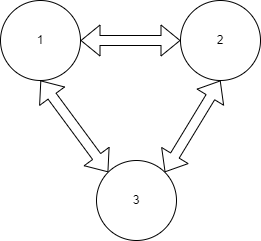

The diagram above was exported from draw.io. Its source (the exported page's mxGraphModel, read from the mxfile embedded in the PNG):
<mxGraphModel dx="1434" dy="738" grid="1" gridSize="10" guides="1" tooltips="1" connect="1" arrows="1" fold="1" page="1" pageScale="1" pageWidth="827" pageHeight="1169" math="0" shadow="0">
  <root>
    <mxCell id="0" />
    <mxCell id="1" parent="0" />
    <mxCell id="PAZyVVKiPhx-MiYRjXGB-1" value="&lt;font&gt;1&lt;/font&gt;" style="ellipse;whiteSpace=wrap;html=1;fontColor=default;" parent="1" vertex="1">
      <mxGeometry x="104" y="260" width="80" height="80" as="geometry" />
    </mxCell>
    <mxCell id="PAZyVVKiPhx-MiYRjXGB-2" value="&lt;font&gt;3&lt;/font&gt;" style="ellipse;whiteSpace=wrap;html=1;fontColor=default;" parent="1" vertex="1">
      <mxGeometry x="200" y="420" width="80" height="80" as="geometry" />
    </mxCell>
    <mxCell id="PAZyVVKiPhx-MiYRjXGB-3" value="&lt;font&gt;2&lt;/font&gt;" style="ellipse;whiteSpace=wrap;html=1;fontColor=default;" parent="1" vertex="1">
      <mxGeometry x="284" y="260" width="80" height="80" as="geometry" />
    </mxCell>
    <mxCell id="PAZyVVKiPhx-MiYRjXGB-4" value="" style="shape=flexArrow;endArrow=classic;startArrow=classic;html=1;rounded=0;exitX=1;exitY=0.5;exitDx=0;exitDy=0;entryX=0;entryY=0.5;entryDx=0;entryDy=0;fontColor=default;" parent="1" source="PAZyVVKiPhx-MiYRjXGB-1" target="PAZyVVKiPhx-MiYRjXGB-3" edge="1">
      <mxGeometry width="100" height="100" relative="1" as="geometry">
        <mxPoint x="344" y="440" as="sourcePoint" />
        <mxPoint x="444" y="340" as="targetPoint" />
      </mxGeometry>
    </mxCell>
    <mxCell id="PAZyVVKiPhx-MiYRjXGB-5" value="" style="shape=flexArrow;endArrow=classic;startArrow=classic;html=1;rounded=0;exitX=0.5;exitY=1;exitDx=0;exitDy=0;entryX=0;entryY=0;entryDx=0;entryDy=0;fontColor=default;" parent="1" source="PAZyVVKiPhx-MiYRjXGB-1" target="PAZyVVKiPhx-MiYRjXGB-2" edge="1">
      <mxGeometry width="100" height="100" relative="1" as="geometry">
        <mxPoint x="194" y="310" as="sourcePoint" />
        <mxPoint x="294" y="310" as="targetPoint" />
      </mxGeometry>
    </mxCell>
    <mxCell id="PAZyVVKiPhx-MiYRjXGB-6" value="" style="shape=flexArrow;endArrow=classic;startArrow=classic;html=1;rounded=0;exitX=0.5;exitY=1;exitDx=0;exitDy=0;entryX=1;entryY=0;entryDx=0;entryDy=0;fontColor=default;" parent="1" source="PAZyVVKiPhx-MiYRjXGB-3" target="PAZyVVKiPhx-MiYRjXGB-2" edge="1">
      <mxGeometry width="100" height="100" relative="1" as="geometry">
        <mxPoint x="194" y="310" as="sourcePoint" />
        <mxPoint x="300" y="450" as="targetPoint" />
      </mxGeometry>
    </mxCell>
  </root>
</mxGraphModel>